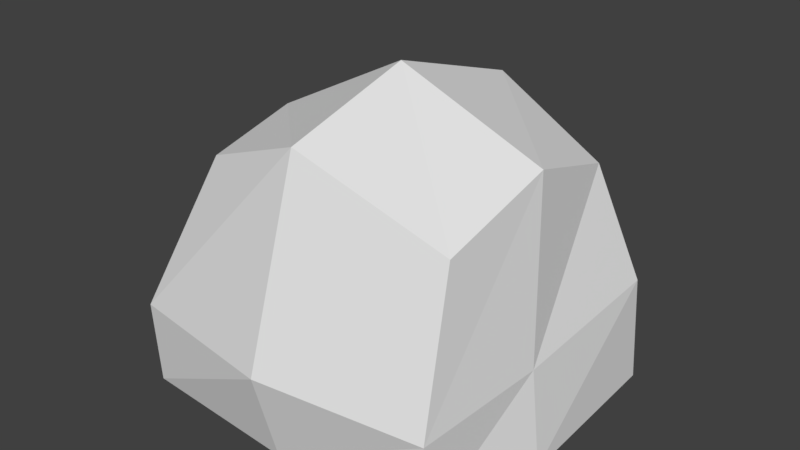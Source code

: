 # Source: rock.blend  (saved by Blender 2.77.0; exported with 4.5.12 LTS)
import bpy
from mathutils import Matrix  # noqa: F401  (used for matrix-valued properties, if any)

bpy.ops.wm.read_factory_settings(use_empty=True)
scene = bpy.context.scene
scene.name = 'Scene'

# ---- collections
col_collection_1 = bpy.data.collections.new('Collection 1'); scene.collection.children.link(col_collection_1)

# ---- world
world_world = bpy.data.worlds.new('World'); scene.world = world_world
world_world.color = (0.05088, 0.05088, 0.05088)
world_world.use_sun_shadow = False
world_world.sun_shadow_jitter_overblur = 0.0
world_world.cycles.sampling_method = 'MANUAL'

# ---- meshes
me_cube_001 = bpy.data.meshes.new('Cube.001')
me_cube_001.from_pydata([(-1.274, -1.016, -1.002), (-0.9226, -0.689, 0.6419), (-1.199, 1.399, -1.002), (-0.912, 1.129, 0.518), (1.005, -1.018, -1.002), (0.9853, -0.8085, 0.6307), (1.181, 1.032, -0.9769), (0.9447, 0.7276, 0.637), (-1.308, -1.026, -0.4226), (-1.131, 1.437, -0.2334), (1.186, 0.9297, -0.1839), (1.045, -1.085, -0.3783), (-1.091, 0.104, 0.7083), (-1.399, 0.2033, -1.002), (1.026, -0.03232, 0.8789), (1.205, -0.1688, -1.008), (1.138, -0.1814, -0.313), (-1.389, 0.1675, -0.3574), (-0.02339, 1.067, 0.9225), (-0.01831, 1.384, -1.002), (-0.06081, -0.8828, 0.9949), (-0.08365, -1.093, -1.002), (-0.07883, -1.277, -0.3352), (-0.129, 1.454, -0.3067), (-0.04832, 0.04097, 1.254)], [], [(17, 9, 2, 13), (23, 10, 6, 19), (16, 11, 4, 15), (22, 8, 0, 21), (24, 18, 3, 12), (20, 1, 8, 22), (14, 5, 11, 16), (18, 7, 10, 23), (12, 3, 9, 17), (1, 12, 17, 8), (7, 14, 16, 10), (20, 24, 12, 1), (10, 16, 15, 6), (8, 17, 13, 0), (5, 14, 24, 20), (3, 18, 23, 9), (5, 20, 22, 11), (14, 7, 18, 24), (11, 22, 21, 4), (9, 23, 19, 2)])
me_cube_001.use_remesh_preserve_volume = False
me_cube_001.use_remesh_preserve_attributes = False
me_cube_001.use_mirror_vertex_groups = False
me_cube_001.update()

# ---- objects
ob_cube = bpy.data.objects.new('Cube', me_cube_001)

# ---- transforms, parenting, visibility, modifiers, constraints
ob_cube.location = (0.0, 0.0, 0.07)
ob_cube.scale = (0.07, 0.07, 0.07)
ob_cube.lineart.crease_threshold = 0.0

# ---- collection membership
col_collection_1.objects.link(ob_cube)

# ---- scene / render settings (as saved in the file)
scene.frame_start = 1; scene.frame_end = 250; scene.frame_set(1)
scene.render.engine = 'BLENDER_EEVEE_NEXT'
scene.render.resolution_percentage = 50
scene.render.dither_intensity = 0.0
scene.cycles.use_denoising = False
scene.cycles.samples = 128
scene.cycles.sampling_pattern = 'TABULATED_SOBOL'
scene.cycles.light_sampling_threshold = 0.0
scene.cycles.use_adaptive_sampling = False
scene.cycles.use_light_tree = False
scene.cycles.blur_glossy = 0.0
scene.cycles.sample_clamp_indirect = 0.0
scene.view_settings.view_transform = 'Standard'
bpy.context.view_layer.update()

# ---- added for rendering (the .blend has no active camera and no usable light): camera, sun
cam_auto = bpy.data.cameras.new('AutoCamera')
cam_auto.lens = 50.0
cam_auto.sensor_width = 36.0
cam_auto.clip_end = 1000.0
ob_auto_camera = bpy.data.objects.new('AutoCamera', cam_auto)
scene.collection.objects.link(ob_auto_camera)
ob_auto_camera.location = (0.27817, -0.335737, 0.306581)
ob_auto_camera.rotation_euler = (1.09748, -7.21219e-08, 0.694738)
scene.camera = ob_auto_camera
light_auto_sun = bpy.data.lights.new('AutoSun', 'SUN')
light_auto_sun.energy = 3.0
light_auto_sun.angle = 0.0523599
ob_auto_sun = bpy.data.objects.new('AutoSun', light_auto_sun)
scene.collection.objects.link(ob_auto_sun)
ob_auto_sun.rotation_euler = (0.872665, 0.174533, 0.523599)
bpy.context.view_layer.update()

